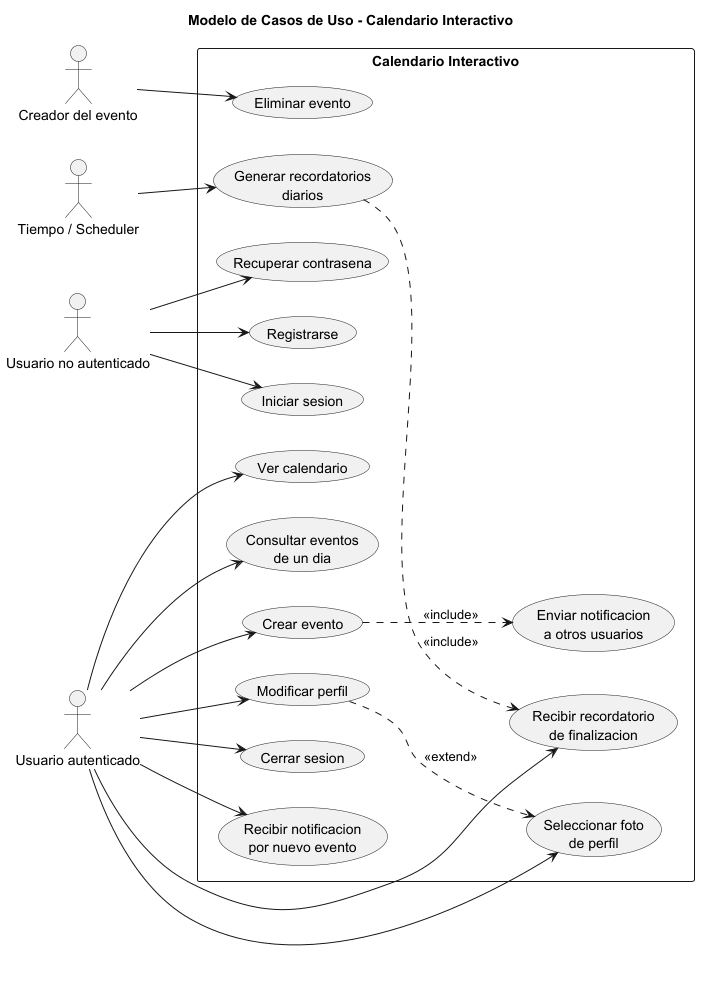

The diagram above was rendered by PlantUML. Its source (embedded in the PNG):
@startuml
title Modelo de Casos de Uso - Calendario Interactivo

left to right direction

actor "Usuario no autenticado" as Invitado
actor "Usuario autenticado" as Usuario
actor "Creador del evento" as Creador
actor "Tiempo / Scheduler" as Tiempo

rectangle "Calendario Interactivo" {

    usecase "Registrarse" as UC1
    usecase "Iniciar sesion" as UC2
    usecase "Recuperar contrasena" as UC3

    usecase "Ver calendario" as UC4
    usecase "Consultar eventos\nde un dia" as UC5
    usecase "Crear evento" as UC6
    usecase "Eliminar evento" as UC7
    usecase "Modificar perfil" as UC8
    usecase "Seleccionar foto\nde perfil" as UC9
    usecase "Cerrar sesion" as UC10

    usecase "Recibir notificacion\npor nuevo evento" as UC11
    usecase "Recibir recordatorio\nde finalizacion" as UC12

    usecase "Enviar notificacion\na otros usuarios" as UC13
    usecase "Generar recordatorios\ndiarios" as UC14
}

Invitado --> UC1
Invitado --> UC2
Invitado --> UC3

Usuario --> UC4
Usuario --> UC5
Usuario --> UC6
Usuario --> UC8
Usuario --> UC9
Usuario --> UC10
Usuario --> UC11
Usuario --> UC12

Creador --> UC7
Tiempo --> UC14

UC6 ..> UC13 : <<include>>
UC8 ..> UC9 : <<extend>>
UC14 ..> UC12 : <<include>>

@enduml